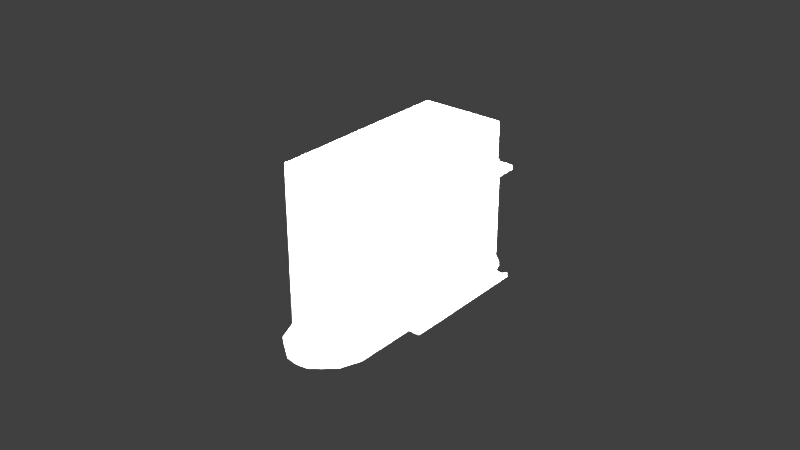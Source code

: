 # Source: volatageTransformerHT01CN236.blend  (saved by Blender 2.79.0; exported with 4.5.12 LTS)
import bpy
from mathutils import Matrix  # noqa: F401  (used for matrix-valued properties, if any)

bpy.ops.wm.read_factory_settings(use_empty=True)
scene = bpy.context.scene
scene.name = 'Scene'

# ---- collections
col_collection_1 = bpy.data.collections.new('Collection 1'); scene.collection.children.link(col_collection_1)

# ---- materials (node trees are filled in below, after node groups)
mat_volatagetransformerht01cn236material = bpy.data.materials.new('volatageTransformerHT01CN236Material')
mat_volatagetransformerht01cn236material.alpha_threshold = 0.0
mat_volatagetransformerht01cn236material.use_transparent_shadow = False
mat_volatagetransformerht01cn236material.roughness = 0.5
mat_volatagetransformerht01cn236material.line_color = (0.0, 0.0, 0.0, 1.0)

# ---- material node trees

# ---- world
world_world = bpy.data.worlds.new('World'); scene.world = world_world
world_world.color = (0.05088, 0.05088, 0.05088)
world_world.use_sun_shadow = False
world_world.sun_shadow_jitter_overblur = 0.0
world_world.cycles.sampling_method = 'MANUAL'

# ---- lights
light_lamp_003 = bpy.data.lights.new('Lamp.003', 'POINT')
light_lamp_003.transmission_factor = 0.0
light_lamp_003.cutoff_distance = 30.0
light_lamp_003.energy = 100.0
light_lamp_003.shadow_buffer_clip_start = 1.001
light_lamp_003.shadow_soft_size = 0.1
light_lamp_003.shadow_maximum_resolution = 0.006
light_lamp_003.use_absolute_resolution = True
light_lamp_002 = bpy.data.lights.new('Lamp.002', 'POINT')
light_lamp_002.transmission_factor = 0.0
light_lamp_002.cutoff_distance = 30.0
light_lamp_002.energy = 100.0
light_lamp_002.shadow_buffer_clip_start = 1.001
light_lamp_002.shadow_soft_size = 0.1
light_lamp_002.shadow_maximum_resolution = 0.006
light_lamp_002.use_absolute_resolution = True
light_lamp_001 = bpy.data.lights.new('Lamp.001', 'POINT')
light_lamp_001.transmission_factor = 0.0
light_lamp_001.cutoff_distance = 30.0
light_lamp_001.energy = 100.0
light_lamp_001.shadow_buffer_clip_start = 1.001
light_lamp_001.shadow_soft_size = 0.1
light_lamp_001.shadow_maximum_resolution = 0.006
light_lamp_001.use_absolute_resolution = True
light_lamp = bpy.data.lights.new('Lamp', 'POINT')
light_lamp.transmission_factor = 0.0
light_lamp.cutoff_distance = 30.0
light_lamp.energy = 100.0
light_lamp.shadow_buffer_clip_start = 1.001
light_lamp.shadow_soft_size = 0.1
light_lamp.shadow_maximum_resolution = 0.006
light_lamp.use_absolute_resolution = True

# ---- meshes
me_volatagetransformerht01cn236geometry = bpy.data.meshes.new('volatageTransformerHT01CN236Geometry')
me_volatagetransformerht01cn236geometry.from_pydata([(0.0135, -0.031, 0.0), (-0.0135, -0.031, -3.725e-09), (-0.0135, 0.031, -3.725e-09), (0.0135, 0.031, 0.0), (0.0135, -0.031, 0.051), (0.0135, 0.031, 0.051), (-0.0135, 0.031, 0.051), (-0.0135, -0.031, 0.051), (-0.0135, -0.02093, 0.007253), (0.0135, 0.02093, 0.007253), (-0.0135, 0.02093, 0.007253), (-0.0135, -0.02093, 0.04375), (-0.0135, 0.02093, 0.04375), (-0.0235, 0.02093, 0.007253), (-0.0235, 0.02093, 0.04375), (0.0135, -0.02093, 0.007253), (0.0255, -0.02093, 0.007253), (0.0255, 0.02093, 0.007253), (0.0135, -0.02093, 0.04375), (0.0135, 0.02093, 0.04375), (-0.0235, -0.02093, 0.008581), (-0.0235, 0.02093, 0.008581), (0.0255, 0.02093, 0.04242), (0.0255, -0.02093, 0.04242), (0.0255, -0.02093, 0.008581), (-0.01729, -0.02093, 0.02576), (-0.0209, -0.01732, 0.008581), (-0.02345, -0.02093, 0.007276), (-0.01734, -0.02093, 0.007943), (-0.01867, -0.02066, 0.01918), (-0.01984, -0.01988, 0.01361), (-0.02062, -0.0187, 0.009889), (-0.0209, 0.01732, 0.008581), (-0.01729, 0.02093, 0.02576), (-0.01734, 0.02093, 0.007943), (-0.02062, 0.0187, 0.009889), (-0.01984, 0.01988, 0.01361), (-0.01867, 0.02066, 0.01918), (-0.0209, -0.01732, 0.04242), (-0.01729, -0.02093, 0.04307), (-0.02345, -0.02093, 0.04372), (-0.02345, -0.02093, 0.04242), (-0.02062, -0.0187, 0.04247), (-0.01984, -0.01988, 0.04261), (-0.01867, -0.02066, 0.04282), (-0.01729, 0.02093, 0.04307), (-0.0209, 0.01732, 0.04242), (-0.02345, 0.02093, 0.04242), (-0.01867, 0.02066, 0.04282), (-0.01984, 0.01988, 0.04261), (-0.02062, 0.0187, 0.04247), (0.0229, 0.01732, 0.04242), (0.01929, 0.02093, 0.0289), (0.01932, 0.02093, 0.04292), (0.02546, 0.02093, 0.04372), (0.02262, 0.0187, 0.04139), (0.02184, 0.01988, 0.03846), (0.02067, 0.02066, 0.03407), (0.01929, -0.02093, 0.0289), (0.0229, -0.01732, 0.04242), (0.02546, -0.02093, 0.04372), (0.01932, -0.02093, 0.04292), (0.02067, -0.02066, 0.03407), (0.02184, -0.01988, 0.03846), (0.02262, -0.0187, 0.04139), (0.0229, -0.01732, 0.008581), (0.01929, -0.02093, 0.008071), (0.02262, -0.0187, 0.008543), (0.02184, -0.01988, 0.008432), (0.02067, -0.02066, 0.008266), (0.01929, 0.02093, 0.008071), (0.0229, 0.01732, 0.008581), (0.02545, 0.02093, 0.008581), (0.02067, 0.02066, 0.008266), (0.02184, 0.01988, 0.008432), (0.02262, 0.0187, 0.008543), (0.01106, -0.03775, 9.313e-10), (-0.01067, -0.03775, -9.313e-10), (0.004632, -0.04339, 9.313e-10), (-0.003212, -0.04339, -9.313e-10), (0.0007099, -0.04394, 0.0), (0.01106, 0.03775, 9.313e-10), (-0.01067, 0.03775, -9.313e-10), (0.004632, 0.04339, 9.313e-10), (-0.003212, 0.04339, -9.313e-10), (0.0007099, 0.04394, 0.0), (0.0135, -0.031, -0.001183), (-0.0135, -0.031, -0.001183), (-0.0135, 0.031, -0.001183), (0.0135, 0.031, -0.001183), (0.01106, -0.03775, -0.001183), (-0.01067, -0.03775, -0.001183), (0.004632, -0.04339, -0.001183), (-0.003212, -0.04339, -0.001183), (0.0007099, -0.04394, -0.001183), (0.01106, 0.03775, -0.001183), (-0.01067, 0.03775, -0.001183), (0.004632, 0.04339, -0.001183), (-0.003212, 0.04339, -0.001183), (0.0007099, 0.04394, -0.001183), (0.02603, -0.01527, 0.04845), (0.02603, -0.0114, 0.04845), (0.02603, -0.01527, 0.04062), (0.02603, -0.0114, 0.04062), (0.02184, -0.01527, 0.03999), (0.02184, -0.0114, 0.03999), (0.02603, 0.0001316, 0.04845), (0.02603, 0.003994, 0.04845), (0.02603, 0.0001316, 0.04062), (0.02603, 0.003994, 0.04062), (0.02184, 0.0001316, 0.03999), (0.02184, 0.003994, 0.03999), (0.02603, 0.009411, 0.04845), (0.02603, 0.01327, 0.04845), (0.02603, 0.009411, 0.04062), (0.02603, 0.01327, 0.04062), (0.02184, 0.009411, 0.03999), (0.02184, 0.01327, 0.03999)], [], [(76, 90, 86, 0), (5, 6, 7, 4), (1, 0, 4, 7), (0, 3, 5, 19, 9, 15, 18, 4), (3, 2, 6, 5), (2, 1, 7, 11, 8, 10, 12, 6), (10, 12, 19, 9), (6, 12, 11, 7), (4, 18, 19, 5), (8, 10, 9, 15), (18, 19, 12, 11), (15, 18, 11, 8), (12, 14, 40, 11), (8, 27, 13, 10), (15, 9, 17, 16), (18, 60, 54, 19), (60, 23, 22, 54), (27, 20, 21, 13), (16, 17, 72, 24), (14, 47, 41, 40), (15, 16, 66), (40, 39, 11), (52, 70, 9), (34, 33, 12, 10), (47, 46, 38, 41), (10, 13, 34), (14, 12, 45), (51, 59, 65, 71), (45, 12, 33), (39, 25, 11), (28, 27, 8), (20, 26, 32, 21), (18, 15, 58, 61), (60, 18, 61), (58, 15, 66), (24, 72, 71, 65), (19, 53, 52, 9), (54, 53, 19), (23, 59, 51, 22), (9, 70, 17), (25, 28, 8, 11), (25, 29, 30, 31, 26, 20, 27, 28), (32, 35, 36, 37, 33, 34, 13, 21), (38, 42, 43, 44, 39, 40, 41), (45, 48, 49, 50, 46, 47, 14), (51, 55, 56, 57, 52, 53, 54, 22), (58, 62, 63, 64, 59, 23, 60, 61), (65, 67, 68, 69, 66, 16, 24), (70, 73, 74, 75, 71, 72, 17), (51, 71, 75, 55), (55, 75, 74, 56), (56, 74, 73, 57), (57, 73, 70, 52), (65, 59, 64, 67), (67, 64, 63, 68), (68, 63, 62, 69), (69, 62, 58, 66), (32, 46, 50, 35), (35, 50, 49, 36), (36, 49, 48, 37), (37, 48, 45, 33), (38, 26, 31, 42), (42, 31, 30, 43), (43, 30, 29, 44), (44, 29, 25, 39), (32, 26, 38, 46), (82, 84, 98, 96), (1, 87, 91, 77), (84, 85, 99, 98), (1, 2, 88, 87), (89, 86, 87, 88), (86, 90, 91, 87), (90, 92, 94, 93, 91), (95, 96, 98, 99, 97), (95, 89, 88, 96), (83, 81, 95, 97), (79, 93, 94, 80), (85, 83, 97, 99), (77, 91, 93, 79), (81, 3, 89, 95), (78, 92, 90, 76), (2, 82, 96, 88), (80, 94, 92, 78), (3, 0, 86, 89), (1, 77, 79, 80, 78, 76, 0), (2, 3, 81, 83, 85, 84, 82), (100, 102, 103, 101), (103, 102, 104, 105), (106, 108, 109, 107), (109, 108, 110, 111), (112, 114, 115, 113), (115, 114, 116, 117)])
me_volatagetransformerht01cn236geometry.polygons.foreach_set('use_smooth', [0, 0, 0, 0, 0, 0, 0, 0, 0, 0, 0, 0, 0, 0, 0, 0, 0, 0, 0, 0, 0, 0, 0, 0, 0, 0, 0, 1, 0, 0, 0, 0, 0, 0, 0, 0, 0, 0, 0, 0, 0, 1, 1, 1, 1, 1, 1, 1, 1, 1, 1, 1, 1, 1, 1, 1, 1, 1, 1, 1, 1, 1, 1, 1, 1, 1, 0, 0, 0, 0, 0, 0, 0, 0, 0, 0, 0, 0, 0, 0, 0, 0, 0, 0, 0, 0, 0, 0, 0, 0, 0, 0])
_uv = me_volatagetransformerht01cn236geometry.uv_layers.new(name='UVMap')
_uv.uv.foreach_set('vector', [0.5103, 0.5958, 0.5103, 0.5958, 0.457, 0.6209, 0.457, 0.6209, 0.9073, 0.7083, 0.9073, 0.8956, 0.4612, 0.8956, 0.4612, 0.7083, 0.4629, 0.8951, 0.4629, 0.7081, 0.6627, 0.7081, 0.6627, 0.8951, 0.004775, 0.6241, 0.4383, 0.6241, 0.4383, 0.9914, 0.3895, 0.9423, 0.3895, 0.6732, 0.05356, 0.6732, 0.05356, 0.9423, 0.004775, 0.9914, 0.4629, 0.7081, 0.4629, 0.8951, 0.6627, 0.8951, 0.6627, 0.7081, 0.004753, 0.08468, 0.4405, 0.08468, 0.4405, 0.4442, 0.3698, 0.393, 0.3698, 0.1358, 0.07551, 0.1358, 0.07551, 0.393, 0.004753, 0.4442, 0.0, 0.0, 1.0, 0.0, 1.0, 1.0, 0.0, 1.0, 0.004753, 0.4442, 0.07551, 0.393, 0.3698, 0.393, 0.4405, 0.4442, 0.004775, 0.9914, 0.07516, 0.9391, 0.3679, 0.9391, 0.4383, 0.9914, 0.0, 0.0, 1.0, 0.0, 1.0, 1.0, 0.0, 1.0, 0.0, 0.0, 1.0, 0.0, 1.0, 1.0, 0.0, 1.0, 0.0, 0.0, 1.0, 0.0, 1.0, 1.0, 0.0, 1.0, 0.06449, 0.3794, 0.06449, 0.3794, 0.3669, 0.3792, 0.3669, 0.3794, 0.3698, 0.1358, 0.3698, 0.136, 0.07551, 0.1358, 0.07551, 0.1358, 0.0, 0.0, 1.0, 0.0, 1.0, 1.0, 0.0, 1.0, 0.5337, 0.7083, 0.5337, 0.6223, 0.8349, 0.6223, 0.8349, 0.7083, 0.0655, 0.9259, 0.0655, 0.9174, 0.3665, 0.9174, 0.3665, 0.9259, 0.3669, 0.1367, 0.3669, 0.1454, 0.06449, 0.1454, 0.06449, 0.1365, 0.0655, 0.6906, 0.3665, 0.6906, 0.3665, 0.6992, 0.0655, 0.6992, 0.06449, 0.3794, 0.06449, 0.3706, 0.3669, 0.3706, 0.3669, 0.3792, 0.0655, 0.6906, 0.0655, 0.6906, 0.0655, 0.6959, 0.3669, 0.3792, 0.3669, 0.3749, 0.3669, 0.3794, 0.3679, 0.8322, 0.3679, 0.6822, 0.3679, 0.6763, 0.07551, 0.1407, 0.07551, 0.2662, 0.07551, 0.393, 0.07551, 0.1358, 0.07551, 0.3837, 0.1009, 0.3837, 0.3444, 0.3837, 0.3698, 0.3837, 0.176, 0.2968, 0.176, 0.2968, 0.176, 0.3014, 0.06449, 0.3794, 0.06449, 0.3794, 0.06449, 0.3749, 0.3427, 0.9296, 0.09317, 0.9316, 0.09317, 0.6879, 0.3427, 0.6859, 0.07551, 0.3882, 0.07551, 0.393, 0.07551, 0.2662, 0.3698, 0.3882, 0.3698, 0.2662, 0.3698, 0.393, 0.3669, 0.1411, 0.3669, 0.1367, 0.3669, 0.1365, 0.3698, 0.1452, 0.3444, 0.1452, 0.1009, 0.1452, 0.07551, 0.1452, 0.07516, 0.9391, 0.07516, 0.6763, 0.06789, 0.8343, 0.07516, 0.9332, 0.0655, 0.9259, 0.0655, 0.926, 0.0655, 0.9207, 0.06789, 0.8343, 0.07516, 0.6763, 0.06789, 0.6843, 0.06789, 0.6879, 0.3679, 0.6859, 0.3427, 0.6859, 0.09317, 0.6879, 0.3679, 0.9391, 0.3679, 0.9332, 0.3679, 0.8322, 0.3679, 0.6763, 0.3665, 0.9259, 0.3665, 0.9207, 0.3665, 0.926, 0.07516, 0.9296, 0.09317, 0.9316, 0.3427, 0.9296, 0.3679, 0.9296, 0.3665, 0.6906, 0.3665, 0.6959, 0.3665, 0.6906, 0.3698, 0.2662, 0.3698, 0.1407, 0.3698, 0.1358, 0.3698, 0.393, 0.3698, 0.2662, 0.3679, 0.2199, 0.3624, 0.1806, 0.3541, 0.1544, 0.3444, 0.1452, 0.3698, 0.1452, 0.3698, 0.136, 0.3698, 0.1407, 0.1009, 0.1452, 0.09119, 0.1544, 0.08295, 0.1806, 0.07744, 0.2199, 0.07551, 0.2662, 0.07551, 0.1407, 0.07551, 0.1358, 0.07551, 0.1452, 0.3408, 0.3706, 0.3508, 0.3709, 0.3592, 0.3718, 0.3649, 0.3732, 0.3669, 0.3749, 0.3669, 0.3792, 0.3669, 0.3706, 0.06449, 0.3749, 0.06647, 0.3732, 0.07213, 0.3718, 0.0806, 0.3709, 0.09059, 0.3706, 0.06449, 0.3706, 0.06449, 0.3794, 0.3427, 0.9296, 0.3578, 0.9222, 0.3629, 0.901, 0.366, 0.8695, 0.3679, 0.8322, 0.3679, 0.9332, 0.3679, 0.939, 0.3679, 0.9296, 0.06789, 0.8343, 0.06982, 0.8715, 0.0753, 0.9031, 0.0835, 0.9242, 0.09317, 0.9316, 0.07516, 0.9296, 0.07516, 0.939, 0.07516, 0.9332, 0.09148, 0.6992, 0.08154, 0.6989, 0.07311, 0.6982, 0.06747, 0.6971, 0.0655, 0.6959, 0.0655, 0.6906, 0.0655, 0.6992, 0.3679, 0.6822, 0.366, 0.6836, 0.3629, 0.6848, 0.3578, 0.6856, 0.3427, 0.6859, 0.3679, 0.6859, 0.3679, 0.6763, 0.3427, 0.9296, 0.3427, 0.6859, 0.3578, 0.6856, 0.3578, 0.9222, 0.3578, 0.9222, 0.3578, 0.6856, 0.3629, 0.6848, 0.3629, 0.901, 0.3629, 0.901, 0.3629, 0.6848, 0.366, 0.6836, 0.366, 0.8695, 0.366, 0.8695, 0.366, 0.6836, 0.3679, 0.6822, 0.3679, 0.8322, 0.09317, 0.6879, 0.09317, 0.9316, 0.0835, 0.9242, 0.0835, 0.6877, 0.0835, 0.6877, 0.0835, 0.9242, 0.0753, 0.9031, 0.0753, 0.6869, 0.0753, 0.6869, 0.0753, 0.9031, 0.06982, 0.8715, 0.06982, 0.6857, 0.06982, 0.6857, 0.06982, 0.8715, 0.06789, 0.8343, 0.06789, 0.6843, 0.1009, 0.1452, 0.1009, 0.3837, 0.09119, 0.384, 0.09119, 0.1544, 0.09119, 0.1544, 0.09119, 0.384, 0.08295, 0.385, 0.08295, 0.1806, 0.08295, 0.1806, 0.08295, 0.385, 0.07744, 0.3865, 0.07744, 0.2199, 0.07744, 0.2199, 0.07744, 0.3865, 0.07551, 0.3882, 0.07551, 0.2662, 0.3444, 0.3837, 0.3444, 0.1452, 0.3541, 0.1544, 0.3541, 0.384, 0.3541, 0.384, 0.3541, 0.1544, 0.3624, 0.1806, 0.3624, 0.385, 0.3624, 0.385, 0.3624, 0.1806, 0.3679, 0.2199, 0.3679, 0.3865, 0.3679, 0.3865, 0.3679, 0.2199, 0.3698, 0.2662, 0.3698, 0.3882, 0.1009, 0.1452, 0.3444, 0.1452, 0.3444, 0.3837, 0.1009, 0.3837, 0.5102, 0.5938, 0.543, 0.5578, 0.543, 0.5578, 0.5102, 0.5938, 0.457, 0.456, 0.457, 0.456, 0.5103, 0.4844, 0.5103, 0.4844, 0.543, 0.5578, 0.5462, 0.535, 0.5462, 0.535, 0.543, 0.5578, 0.4405, 0.08468, 0.004753, 0.08468, 0.004753, 0.07634, 0.4405, 0.07634, 0.0, 0.0, 1.0, 0.0, 1.0, 1.0, 0.0, 1.0, 0.457, 0.6209, 0.5103, 0.5958, 0.5103, 0.4844, 0.457, 0.456, 0.5103, 0.5958, 0.5431, 0.566, 0.5463, 0.5432, 0.5431, 0.5204, 0.5103, 0.4844, 0.5102, 0.4824, 0.5102, 0.5938, 0.543, 0.5578, 0.5462, 0.535, 0.543, 0.5122, 0.5102, 0.4824, 0.4569, 0.4561, 0.4569, 0.621, 0.5102, 0.5938, 0.543, 0.5122, 0.5102, 0.4824, 0.5102, 0.4824, 0.543, 0.5122, 0.5431, 0.5204, 0.5431, 0.5204, 0.5463, 0.5432, 0.5463, 0.5432, 0.5462, 0.535, 0.543, 0.5122, 0.543, 0.5122, 0.5462, 0.535, 0.5103, 0.4844, 0.5103, 0.4844, 0.5431, 0.5204, 0.5431, 0.5204, 0.5102, 0.4824, 0.4569, 0.4561, 0.4569, 0.4561, 0.5102, 0.4824, 0.5431, 0.566, 0.5431, 0.566, 0.5103, 0.5958, 0.5103, 0.5958, 0.4569, 0.621, 0.5102, 0.5938, 0.5102, 0.5938, 0.4569, 0.621, 0.5463, 0.5432, 0.5463, 0.5432, 0.5431, 0.566, 0.5431, 0.566, 0.0, 0.0, 1.0, 0.0, 1.0, 1.0, 0.0, 1.0, 0.457, 0.456, 0.5103, 0.4844, 0.5431, 0.5204, 0.5463, 0.5432, 0.5431, 0.566, 0.5103, 0.5958, 0.457, 0.6209, 0.4569, 0.621, 0.4569, 0.4561, 0.5102, 0.4824, 0.543, 0.5122, 0.5462, 0.535, 0.543, 0.5578, 0.5102, 0.5938, 0.03269, 0.5816, 0.03269, 0.4763, 0.0684, 0.4763, 0.0684, 0.5816, 0.0684, 0.4763, 0.03269, 0.4763, 0.03269, 0.4674, 0.0684, 0.4674, 0.1777, 0.5912, 0.1777, 0.4703, 0.218, 0.4703, 0.218, 0.5912, 0.218, 0.4703, 0.1777, 0.4703, 0.1777, 0.4605, 0.218, 0.4605, 0.2661, 0.592, 0.2661, 0.4737, 0.3056, 0.4737, 0.3056, 0.592, 0.3056, 0.4737, 0.2661, 0.4737, 0.2661, 0.4641, 0.3056, 0.4641])
me_volatagetransformerht01cn236geometry.materials.append(mat_volatagetransformerht01cn236material)
me_volatagetransformerht01cn236geometry.use_remesh_preserve_volume = False
me_volatagetransformerht01cn236geometry.use_remesh_preserve_attributes = False
me_volatagetransformerht01cn236geometry.use_mirror_vertex_groups = False
me_volatagetransformerht01cn236geometry.update()

# ---- objects
ob_lamp_003 = bpy.data.objects.new('Lamp.003', light_lamp_003)
ob_lamp_002 = bpy.data.objects.new('Lamp.002', light_lamp_002)
ob_lamp_001 = bpy.data.objects.new('Lamp.001', light_lamp_001)
ob_volatagetransformerht01cn236 = bpy.data.objects.new('volatageTransformerHT01CN236', me_volatagetransformerht01cn236geometry)
ob_lamp = bpy.data.objects.new('Lamp', light_lamp)

# ---- transforms, parenting, visibility, modifiers, constraints
ob_lamp_003.location = (0.09158, -0.07063, -0.124)
ob_lamp_003.rotation_euler = (0.6503, 0.05522, 0.2178)
ob_lamp_003.lock_rotations_4d = False
ob_lamp_003.empty_display_type = 'ARROWS'
ob_lamp_003.color = (0.0, 0.0, 0.0, 0.0)
ob_lamp_003.lineart.crease_threshold = 0.0
ob_lamp_002.location = (-0.06861, 0.1436, -0.124)
ob_lamp_002.rotation_euler = (0.6503, 0.05522, 0.2178)
ob_lamp_002.lock_rotations_4d = False
ob_lamp_002.empty_display_type = 'ARROWS'
ob_lamp_002.color = (0.0, 0.0, 0.0, 0.0)
ob_lamp_002.lineart.crease_threshold = 0.0
ob_lamp_001.location = (-0.1254, -0.07647, 0.1999)
ob_lamp_001.rotation_euler = (0.6503, 0.05522, 1.866)
ob_lamp_001.lock_rotations_4d = False
ob_lamp_001.empty_display_type = 'ARROWS'
ob_lamp_001.color = (0.0, 0.0, 0.0, 0.0)
ob_lamp_001.lineart.crease_threshold = 0.0
ob_volatagetransformerht01cn236.location = (0.0, 0.0, 0.0)
ob_volatagetransformerht01cn236.lineart.crease_threshold = 0.0
_vg = ob_volatagetransformerht01cn236.vertex_groups.new(name='Group')
ob_lamp.location = (0.07567, 0.09989, 0.1999)
ob_lamp.rotation_euler = (0.6503, 0.05522, 1.866)
ob_lamp.lock_rotations_4d = False
ob_lamp.empty_display_type = 'ARROWS'
ob_lamp.color = (0.0, 0.0, 0.0, 0.0)
ob_lamp.lineart.crease_threshold = 0.0

# ---- collection membership
col_collection_1.objects.link(ob_lamp_003)
col_collection_1.objects.link(ob_lamp_002)
col_collection_1.objects.link(ob_lamp_001)
col_collection_1.objects.link(ob_volatagetransformerht01cn236)
col_collection_1.objects.link(ob_lamp)

# ---- scene / render settings (as saved in the file)
scene.frame_start = 1; scene.frame_end = 250; scene.frame_set(1)
scene.render.engine = 'BLENDER_EEVEE_NEXT'
scene.render.resolution_percentage = 50
scene.render.dither_intensity = 0.0
scene.cycles.use_denoising = False
scene.cycles.samples = 128
scene.cycles.sampling_pattern = 'TABULATED_SOBOL'
scene.cycles.use_adaptive_sampling = False
scene.cycles.use_light_tree = False
scene.cycles.blur_glossy = 0.0
scene.cycles.sample_clamp_indirect = 0.0
scene.view_settings.view_transform = 'Standard'
bpy.context.view_layer.update()

# ---- added for rendering (the .blend has no active camera): camera
cam_auto = bpy.data.cameras.new('AutoCamera')
cam_auto.lens = 50.0
cam_auto.sensor_width = 36.0
cam_auto.clip_end = 1000.0
ob_auto_camera = bpy.data.objects.new('AutoCamera', cam_auto)
scene.collection.objects.link(ob_auto_camera)
ob_auto_camera.location = (0.18631, -0.222054, 0.172945)
ob_auto_camera.rotation_euler = (1.09748, -7.21219e-08, 0.694738)
scene.camera = ob_auto_camera
bpy.context.view_layer.update()
